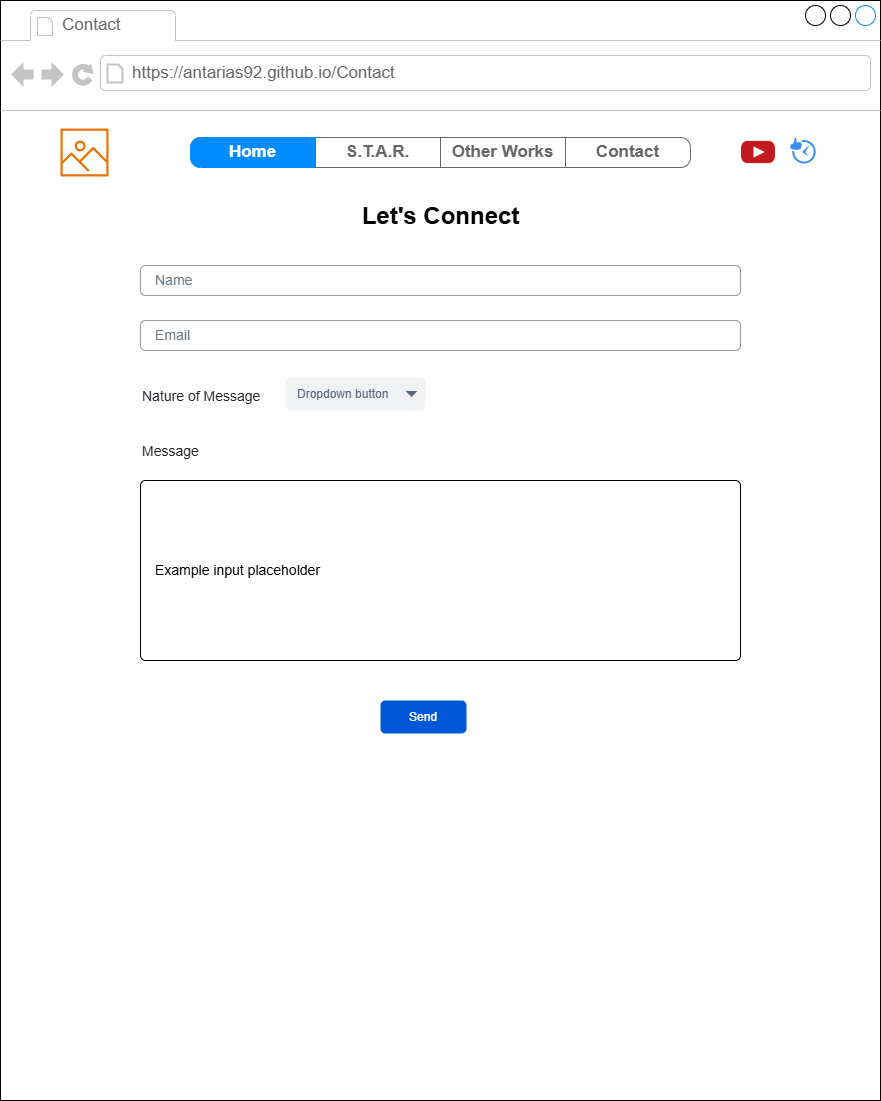

The diagram above was exported from draw.io. Its source (the exported page's mxGraphModel, read from the mxfile embedded in the PNG):
<mxGraphModel dx="1221" dy="618" grid="1" gridSize="10" guides="1" tooltips="1" connect="1" arrows="1" fold="1" page="1" pageScale="1" pageWidth="850" pageHeight="1100" math="0" shadow="0">
  <root>
    <mxCell id="0" />
    <mxCell id="1" parent="0" />
    <mxCell id="NOo2vtVv3jHbP5YtpNeo-1" value="" style="strokeWidth=1;shadow=0;dashed=0;align=center;html=1;shape=mxgraph.mockup.containers.browserWindow;rSize=0;strokeColor2=#008cff;strokeColor3=#c4c4c4;mainText=,;recursiveResize=0;" vertex="1" parent="1">
      <mxGeometry width="880" height="1100" as="geometry" />
    </mxCell>
    <mxCell id="NOo2vtVv3jHbP5YtpNeo-2" value="Contact" style="strokeWidth=1;shadow=0;dashed=0;align=center;html=1;shape=mxgraph.mockup.containers.anchor;fontSize=17;fontColor=#666666;align=left;whiteSpace=wrap;" vertex="1" parent="NOo2vtVv3jHbP5YtpNeo-1">
      <mxGeometry x="60" y="12" width="110" height="26" as="geometry" />
    </mxCell>
    <mxCell id="NOo2vtVv3jHbP5YtpNeo-3" value="https://antarias92.github.io/Contact" style="strokeWidth=1;shadow=0;dashed=0;align=center;html=1;shape=mxgraph.mockup.containers.anchor;rSize=0;fontSize=17;fontColor=#666666;align=left;" vertex="1" parent="NOo2vtVv3jHbP5YtpNeo-1">
      <mxGeometry x="130" y="60" width="250" height="26" as="geometry" />
    </mxCell>
    <mxCell id="NOo2vtVv3jHbP5YtpNeo-4" value="" style="swimlane;shape=mxgraph.bootstrap.anchor;strokeColor=#666666;fillColor=default;fontColor=#666666;fontStyle=0;childLayout=stackLayout;horizontal=0;startSize=0;horizontalStack=1;resizeParent=1;resizeParentMax=0;resizeLast=0;collapsible=0;marginBottom=0;whiteSpace=wrap;html=1;" vertex="1" parent="NOo2vtVv3jHbP5YtpNeo-1">
      <mxGeometry x="190" y="137" width="500" height="30" as="geometry" />
    </mxCell>
    <mxCell id="NOo2vtVv3jHbP5YtpNeo-5" value="Home" style="text;strokeColor=#008CFF;align=center;verticalAlign=middle;spacingLeft=10;spacingRight=10;overflow=hidden;points=[[0,0.5],[1,0.5]];portConstraint=eastwest;rotatable=0;whiteSpace=wrap;html=1;shape=mxgraph.mockup.leftButton;rSize=10;fillColor=#008CFF;fontColor=#ffffff;fontSize=17;fontStyle=1;" vertex="1" parent="NOo2vtVv3jHbP5YtpNeo-4">
      <mxGeometry width="125" height="30" as="geometry" />
    </mxCell>
    <mxCell id="NOo2vtVv3jHbP5YtpNeo-6" value="S.T.A.R." style="text;strokeColor=inherit;align=center;verticalAlign=middle;spacingLeft=10;spacingRight=10;overflow=hidden;points=[[0,0.5],[1,0.5]];portConstraint=eastwest;rotatable=0;whiteSpace=wrap;html=1;rSize=5;fillColor=inherit;fontColor=inherit;fontSize=17;fontStyle=1;" vertex="1" parent="NOo2vtVv3jHbP5YtpNeo-4">
      <mxGeometry x="125" width="125" height="30" as="geometry" />
    </mxCell>
    <mxCell id="NOo2vtVv3jHbP5YtpNeo-7" value="Other Works" style="text;strokeColor=inherit;align=center;verticalAlign=middle;spacingLeft=10;spacingRight=10;overflow=hidden;points=[[0,0.5],[1,0.5]];portConstraint=eastwest;rotatable=0;whiteSpace=wrap;html=1;rSize=5;fillColor=inherit;fontColor=inherit;fontSize=17;fontStyle=1;" vertex="1" parent="NOo2vtVv3jHbP5YtpNeo-4">
      <mxGeometry x="250" width="125" height="30" as="geometry" />
    </mxCell>
    <mxCell id="NOo2vtVv3jHbP5YtpNeo-8" value="Contact" style="text;strokeColor=inherit;align=center;verticalAlign=middle;spacingLeft=10;spacingRight=10;overflow=hidden;points=[[0,0.5],[1,0.5]];portConstraint=eastwest;rotatable=0;whiteSpace=wrap;html=1;shape=mxgraph.mockup.rightButton;rSize=10;fillColor=inherit;fontColor=inherit;fontSize=17;fontStyle=1;" vertex="1" parent="NOo2vtVv3jHbP5YtpNeo-4">
      <mxGeometry x="375" width="125" height="30" as="geometry" />
    </mxCell>
    <mxCell id="NOo2vtVv3jHbP5YtpNeo-9" value="&lt;div&gt;&lt;span style=&quot;background-color: transparent; color: light-dark(rgb(0, 0, 0), rgb(255, 255, 255));&quot;&gt;Let's Connect&lt;/span&gt;&lt;/div&gt;" style="text;strokeColor=none;fillColor=none;html=1;fontSize=24;fontStyle=1;verticalAlign=middle;align=center;" vertex="1" parent="NOo2vtVv3jHbP5YtpNeo-1">
      <mxGeometry x="226.5" y="176" width="427" height="80" as="geometry" />
    </mxCell>
    <mxCell id="NOo2vtVv3jHbP5YtpNeo-10" value="" style="sketch=0;outlineConnect=0;fontColor=#232F3E;gradientColor=none;fillColor=#ED7100;strokeColor=none;dashed=0;verticalLabelPosition=bottom;verticalAlign=top;align=center;html=1;fontSize=12;fontStyle=0;aspect=fixed;pointerEvents=1;shape=mxgraph.aws4.container_registry_image;" vertex="1" parent="NOo2vtVv3jHbP5YtpNeo-1">
      <mxGeometry x="60" y="128" width="48" height="48" as="geometry" />
    </mxCell>
    <mxCell id="NOo2vtVv3jHbP5YtpNeo-12" value="" style="shape=image;html=1;verticalAlign=top;verticalLabelPosition=bottom;labelBackgroundColor=#ffffff;imageAspect=0;aspect=fixed;image=https://cdn4.iconfinder.com/data/icons/social-media-flat-7/64/Social-media_Youtube-128.png" vertex="1" parent="NOo2vtVv3jHbP5YtpNeo-1">
      <mxGeometry x="740" y="134" width="36" height="36" as="geometry" />
    </mxCell>
    <mxCell id="NOo2vtVv3jHbP5YtpNeo-13" value="" style="sketch=0;html=1;aspect=fixed;strokeColor=none;shadow=0;fillColor=#3B8DF1;verticalAlign=top;labelPosition=center;verticalLabelPosition=bottom;shape=mxgraph.gcp2.social_media_time" vertex="1" parent="NOo2vtVv3jHbP5YtpNeo-1">
      <mxGeometry x="790" y="137" width="25.22" height="26" as="geometry" />
    </mxCell>
    <mxCell id="NOo2vtVv3jHbP5YtpNeo-82" value="Name" style="html=1;shadow=0;dashed=0;shape=mxgraph.bootstrap.rrect;rSize=5;fillColor=none;strokeColor=#999999;align=left;spacing=15;fontSize=14;fontColor=#6C767D;" vertex="1" parent="NOo2vtVv3jHbP5YtpNeo-1">
      <mxGeometry x="140" y="265" width="600" height="30" as="geometry" />
    </mxCell>
    <mxCell id="NOo2vtVv3jHbP5YtpNeo-88" value="Email" style="html=1;shadow=0;dashed=0;shape=mxgraph.bootstrap.rrect;rSize=5;fillColor=none;strokeColor=#999999;align=left;spacing=15;fontSize=14;fontColor=#6C767D;" vertex="1" parent="NOo2vtVv3jHbP5YtpNeo-1">
      <mxGeometry x="140" y="320" width="600" height="30" as="geometry" />
    </mxCell>
    <mxCell id="NOo2vtVv3jHbP5YtpNeo-91" value="Message" style="fillColor=none;strokeColor=none;align=left;fontSize=14;fontColor=#212529;" vertex="1" parent="NOo2vtVv3jHbP5YtpNeo-1">
      <mxGeometry x="140" y="430" width="260" height="40" as="geometry" />
    </mxCell>
    <mxCell id="NOo2vtVv3jHbP5YtpNeo-92" value="Example input placeholder" style="html=1;shadow=0;dashed=0;shape=mxgraph.bootstrap.rrect;rSize=5;align=left;spacing=15;fontSize=14;" vertex="1" parent="NOo2vtVv3jHbP5YtpNeo-1">
      <mxGeometry width="600" height="180" relative="1" as="geometry">
        <mxPoint x="140" y="480" as="offset" />
      </mxGeometry>
    </mxCell>
    <mxCell id="NOo2vtVv3jHbP5YtpNeo-95" value="Send" style="rounded=1;fillColor=#0057D8;strokeColor=none;html=1;whiteSpace=wrap;fontColor=#ffffff;align=center;verticalAlign=middle;fontStyle=0;fontSize=12;sketch=0;" vertex="1" parent="NOo2vtVv3jHbP5YtpNeo-1">
      <mxGeometry x="380" y="700" width="86" height="33" as="geometry" />
    </mxCell>
    <mxCell id="NOo2vtVv3jHbP5YtpNeo-96" value="Dropdown button" style="rounded=1;fillColor=#F1F2F4;strokeColor=none;html=1;whiteSpace=wrap;fontColor=#596780;align=left;fontSize=12;spacingLeft=10;sketch=0;" vertex="1" parent="NOo2vtVv3jHbP5YtpNeo-1">
      <mxGeometry x="285" y="377" width="140" height="33" as="geometry" />
    </mxCell>
    <mxCell id="NOo2vtVv3jHbP5YtpNeo-97" value="" style="shape=triangle;direction=south;fillColor=#596780;strokeColor=none;html=1;sketch=0;" vertex="1" parent="NOo2vtVv3jHbP5YtpNeo-96">
      <mxGeometry x="1" y="0.5" width="12" height="6" relative="1" as="geometry">
        <mxPoint x="-20" y="-3" as="offset" />
      </mxGeometry>
    </mxCell>
    <mxCell id="NOo2vtVv3jHbP5YtpNeo-100" value="Nature of Message" style="fillColor=none;strokeColor=none;align=left;fontSize=14;fontColor=#212529;" vertex="1" parent="NOo2vtVv3jHbP5YtpNeo-1">
      <mxGeometry x="140" y="380" width="200" height="30" as="geometry" />
    </mxCell>
  </root>
</mxGraphModel>